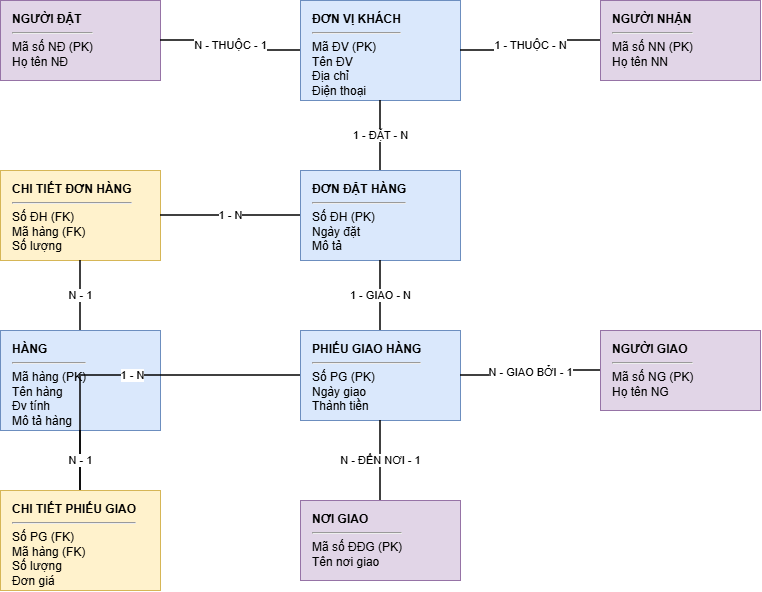

The diagram above was exported from draw.io. Its source (the exported page's mxGraphModel, read from the mxfile embedded in the PNG):
<mxGraphModel dx="1653" dy="743" grid="1" gridSize="10" guides="1" tooltips="1" connect="1" arrows="1" fold="1" page="1" pageScale="1" pageWidth="1169" pageHeight="827" background="#ffffff" math="0" shadow="0">
  <root>
    <mxCell id="0" />
    <mxCell id="1" parent="0" />
    <mxCell id="dv_kh" parent="1" style="rounded=0;whiteSpace=wrap;html=1;fillColor=#dae8fc;strokeColor=#6c8ebf;align=left;verticalAlign=top;spacingLeft=10;spacingTop=5;" value="&lt;b&gt;ĐƠN VỊ KHÁCH&lt;/b&gt;&lt;hr&gt;Mã ĐV (PK)&lt;br&gt;Tên ĐV&lt;br&gt;Địa chỉ&lt;br&gt;Điện thoại" vertex="1">
      <mxGeometry height="100" width="160" x="450" y="40" as="geometry" />
    </mxCell>
    <mxCell id="ng_dat" parent="1" style="rounded=0;whiteSpace=wrap;html=1;fillColor=#e1d5e7;strokeColor=#9673a6;align=left;verticalAlign=top;spacingLeft=10;spacingTop=5;" value="&lt;b&gt;NGƯỜI ĐẶT&lt;/b&gt;&lt;hr&gt;Mã số NĐ (PK)&lt;br&gt;Họ tên NĐ" vertex="1">
      <mxGeometry height="80" width="160" x="150" y="40" as="geometry" />
    </mxCell>
    <mxCell id="ng_nhan" parent="1" style="rounded=0;whiteSpace=wrap;html=1;fillColor=#e1d5e7;strokeColor=#9673a6;align=left;verticalAlign=top;spacingLeft=10;spacingTop=5;" value="&lt;b&gt;NGƯỜI NHẬN&lt;/b&gt;&lt;hr&gt;Mã số NN (PK)&lt;br&gt;Họ tên NN" vertex="1">
      <mxGeometry height="80" width="160" x="750" y="40" as="geometry" />
    </mxCell>
    <mxCell id="don_dh" parent="1" style="rounded=0;whiteSpace=wrap;html=1;fillColor=#dae8fc;strokeColor=#6c8ebf;align=left;verticalAlign=top;spacingLeft=10;spacingTop=5;" value="&lt;b&gt;ĐƠN ĐẶT HÀNG&lt;/b&gt;&lt;hr&gt;Số ĐH (PK)&lt;br&gt;Ngày đặt&lt;br&gt;Mô tả" vertex="1">
      <mxGeometry height="90" width="160" x="450" y="210" as="geometry" />
    </mxCell>
    <mxCell id="ct_dh" parent="1" style="rounded=0;whiteSpace=wrap;html=1;fillColor=#fff2cc;strokeColor=#d6b656;align=left;verticalAlign=top;spacingLeft=10;spacingTop=5;" value="&lt;b&gt;CHI TIẾT ĐƠN HÀNG&lt;/b&gt;&lt;hr&gt;Số ĐH (FK)&lt;br&gt;Mã hàng (FK)&lt;br&gt;Số lượng" vertex="1">
      <mxGeometry height="90" width="160" x="150" y="210" as="geometry" />
    </mxCell>
    <mxCell id="hang" parent="1" style="rounded=0;whiteSpace=wrap;html=1;fillColor=#dae8fc;strokeColor=#6c8ebf;align=left;verticalAlign=top;spacingLeft=10;spacingTop=5;" value="&lt;b&gt;HÀNG&lt;/b&gt;&lt;hr&gt;Mã hàng (PK)&lt;br&gt;Tên hàng&lt;br&gt;Đv tính&lt;br&gt;Mô tả hàng" vertex="1">
      <mxGeometry height="100" width="160" x="150" y="370" as="geometry" />
    </mxCell>
    <mxCell id="phieu_giao" parent="1" style="rounded=0;whiteSpace=wrap;html=1;fillColor=#dae8fc;strokeColor=#6c8ebf;align=left;verticalAlign=top;spacingLeft=10;spacingTop=5;" value="&lt;b&gt;PHIẾU GIAO HÀNG&lt;/b&gt;&lt;hr&gt;Số PG (PK)&lt;br&gt;Ngày giao&lt;br&gt;Thành tiền" vertex="1">
      <mxGeometry height="90" width="160" x="450" y="370" as="geometry" />
    </mxCell>
    <mxCell id="ct_pg" parent="1" style="rounded=0;whiteSpace=wrap;html=1;fillColor=#fff2cc;strokeColor=#d6b656;align=left;verticalAlign=top;spacingLeft=10;spacingTop=5;" value="&lt;b&gt;CHI TIẾT PHIẾU GIAO&lt;/b&gt;&lt;hr&gt;Số PG (FK)&lt;br&gt;Mã hàng (FK)&lt;br&gt;Số lượng&lt;br&gt;Đơn giá" vertex="1">
      <mxGeometry height="100" width="160" x="150" y="530" as="geometry" />
    </mxCell>
    <mxCell id="noi_giao" parent="1" style="rounded=0;whiteSpace=wrap;html=1;fillColor=#e1d5e7;strokeColor=#9673a6;align=left;verticalAlign=top;spacingLeft=10;spacingTop=5;" value="&lt;b&gt;NƠI GIAO&lt;/b&gt;&lt;hr&gt;Mã số ĐĐG (PK)&lt;br&gt;Tên nơi giao" vertex="1">
      <mxGeometry height="80" width="160" x="450" y="540" as="geometry" />
    </mxCell>
    <mxCell id="ng_giao" parent="1" style="rounded=0;whiteSpace=wrap;html=1;fillColor=#e1d5e7;strokeColor=#9673a6;align=left;verticalAlign=top;spacingLeft=10;spacingTop=5;" value="&lt;b&gt;NGƯỜI GIAO&lt;/b&gt;&lt;hr&gt;Mã số NG (PK)&lt;br&gt;Họ tên NG" vertex="1">
      <mxGeometry height="80" width="160" x="750" y="370" as="geometry" />
    </mxCell>
    <mxCell id="r1" edge="1" parent="1" source="ng_dat" style="edgeStyle=orthogonalEdgeStyle;rounded=0;html=1;endArrow=none;strokeWidth=1.5;" target="dv_kh" value="N - THUỘC - 1">
      <mxGeometry relative="1" as="geometry" />
    </mxCell>
    <mxCell id="r2" edge="1" parent="1" source="dv_kh" style="edgeStyle=orthogonalEdgeStyle;rounded=0;html=1;endArrow=none;strokeWidth=1.5;" target="ng_nhan" value="1 - THUỘC - N">
      <mxGeometry relative="1" as="geometry" />
    </mxCell>
    <mxCell id="r3" edge="1" parent="1" source="dv_kh" style="edgeStyle=orthogonalEdgeStyle;rounded=0;html=1;endArrow=none;strokeWidth=1.5;" target="don_dh" value="1 - ĐẶT - N">
      <mxGeometry relative="1" as="geometry" />
    </mxCell>
    <mxCell id="r4" edge="1" parent="1" source="don_dh" style="edgeStyle=orthogonalEdgeStyle;rounded=0;html=1;endArrow=none;strokeWidth=1.5;" target="ct_dh" value="1 - N">
      <mxGeometry relative="1" as="geometry" />
    </mxCell>
    <mxCell id="r5" edge="1" parent="1" source="ct_dh" style="edgeStyle=orthogonalEdgeStyle;rounded=0;html=1;endArrow=none;strokeWidth=1.5;" target="hang" value="N - 1">
      <mxGeometry relative="1" as="geometry" />
    </mxCell>
    <mxCell id="r6" edge="1" parent="1" source="don_dh" style="edgeStyle=orthogonalEdgeStyle;rounded=0;html=1;endArrow=none;strokeWidth=1.5;" target="phieu_giao" value="1 - GIAO - N">
      <mxGeometry relative="1" as="geometry" />
    </mxCell>
    <mxCell id="r7" edge="1" parent="1" source="phieu_giao" style="edgeStyle=orthogonalEdgeStyle;rounded=0;html=1;endArrow=none;strokeWidth=1.5;" target="ct_pg" value="1 - N">
      <mxGeometry relative="1" as="geometry" />
    </mxCell>
    <mxCell id="r8" edge="1" parent="1" source="ct_pg" style="edgeStyle=orthogonalEdgeStyle;rounded=0;html=1;endArrow=none;strokeWidth=1.5;" target="hang" value="N - 1">
      <mxGeometry relative="1" as="geometry" />
    </mxCell>
    <mxCell id="r9" edge="1" parent="1" source="phieu_giao" style="edgeStyle=orthogonalEdgeStyle;rounded=0;html=1;endArrow=none;strokeWidth=1.5;" target="noi_giao" value="N - ĐẾN NƠI - 1">
      <mxGeometry relative="1" as="geometry" />
    </mxCell>
    <mxCell id="r10" edge="1" parent="1" source="phieu_giao" style="edgeStyle=orthogonalEdgeStyle;rounded=0;html=1;endArrow=none;strokeWidth=1.5;" target="ng_giao" value="N - GIAO BỞI - 1">
      <mxGeometry relative="1" as="geometry" />
    </mxCell>
  </root>
</mxGraphModel>